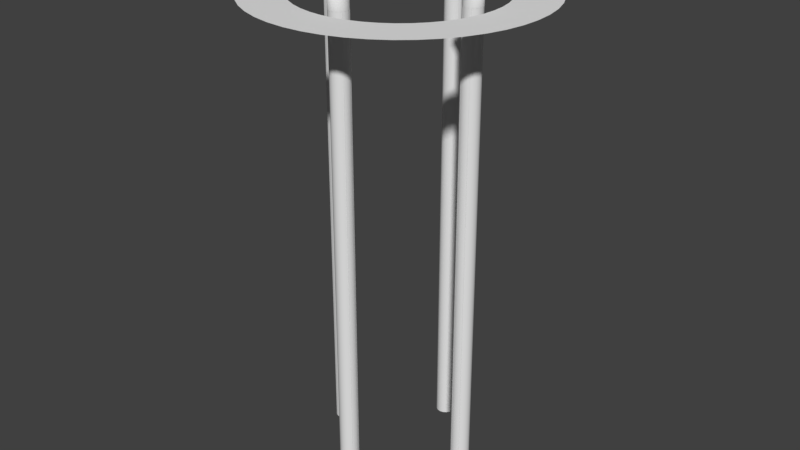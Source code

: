 # Source: painter.blend  (saved by Blender 2.79.0; exported with 4.5.12 LTS)
import bpy
from mathutils import Matrix  # noqa: F401  (used for matrix-valued properties, if any)

bpy.ops.wm.read_factory_settings(use_empty=True)
scene = bpy.context.scene
scene.name = 'blue_painter'

# ---- collections
col_collection_1 = bpy.data.collections.new('Collection 1'); scene.collection.children.link(col_collection_1)

# ---- materials (node trees are filled in below, after node groups)
mat_straight_piston = bpy.data.materials.new('straight_piston')
mat_straight_piston.alpha_threshold = 0.0
mat_straight_piston.use_transparent_shadow = False
mat_straight_piston.roughness = 0.5

# ---- material node trees

# ---- world
world_world = bpy.data.worlds.new('World'); scene.world = world_world
world_world.color = (0.05088, 0.05088, 0.05088)
world_world.use_sun_shadow = False
world_world.sun_shadow_jitter_overblur = 0.0
world_world.cycles.sampling_method = 'MANUAL'

# ---- meshes
me_cube_001 = bpy.data.meshes.new('Cube.001')
me_cube_001.from_pydata([], [], [])
me_cube_001.use_remesh_preserve_volume = False
me_cube_001.use_remesh_preserve_attributes = False
me_cube_001.use_mirror_vertex_groups = False
me_cube_001.update()
me_sprayer_lod2 = bpy.data.meshes.new('sprayer_lod2')
me_sprayer_lod2.from_pydata([(-29.0, 3.02e-07, 0.0), (-35.0, -3.464, 0.0), (-35.0, -0.2047, -0.0188), (-35.0, 3.464, 0.0), (-30.24, -3.691, 6.144), (-29.16, -1.529, 4.272), (-29.31, 1.529, 4.0), (-34.92, -2.936, 7.439), (-27.86, -3.351, 7.288), (-35.18, 2.745, 7.613), (-29.01, -6.317e-16, 4.0), (-27.48, 3.294, 6.967), (-29.93, 3.21, 11.19), (-30.11, -3.054, 11.49), (-29.0, -1.748e-07, -205.0), (-29.0, -1.748e-07, 0.0), (-35.0, -3.464, -205.0), (-35.0, 3.464, -205.0)], [], [(11, 3, 9), (2, 9, 3), (7, 2, 1), (1, 8, 7), (8, 0, 11), (12, 11, 9), (13, 9, 7), (0, 3, 11), (1, 0, 8), (13, 8, 12), (2, 7, 9), (13, 12, 9), (13, 7, 8), (11, 12, 8), (14, 15, 1, 16), (16, 1, 3, 17), (17, 3, 15, 14)])
me_sprayer_lod2.polygons.foreach_set('use_smooth', [0, 0, 0, 0, 1, 0, 0, 1, 1, 1, 0, 0, 1, 1, 0, 0, 0])
_uv = me_sprayer_lod2.uv_layers.new(name='UVMap')
_uv.uv.foreach_set('vector', [0.6542, 0.8923, 0.7538, 0.7152, 0.7655, 0.8329, 0.8079, 0.7121, 0.7655, 0.8329, 0.7538, 0.7152, 0.8491, 0.8326, 0.8079, 0.7121, 0.8588, 0.7251, 0.8588, 0.7251, 0.9569, 0.8847, 0.8491, 0.8326, 0.6753, 0.8335, 0.6944, 0.7575, 0.7134, 0.8335, 0.7456, 0.9277, 0.6542, 0.8923, 0.7655, 0.8329, 0.8572, 0.9289, 0.7655, 0.8329, 0.8491, 0.8326, 0.589, 0.7594, 0.7538, 0.7152, 0.6542, 0.8923, 0.8588, 0.7251, 0.9909, 0.7575, 0.9569, 0.8847, 0.7493, 0.376, 0.7611, 0.3328, 0.7965, 0.388, 0.8079, 0.7121, 0.8491, 0.8326, 0.7655, 0.8329, 0.8572, 0.9289, 0.7456, 0.9277, 0.7655, 0.8329, 0.8572, 0.9289, 0.8491, 0.8326, 0.9569, 0.8847, 0.8096, 0.351, 0.7965, 0.388, 0.7611, 0.3328, 0.5553, 0.4548, 0.5553, 0.9145, 0.4664, 0.9145, 0.4664, 0.4548, 0.4587, 0.4532, 0.4587, 0.9129, 0.3697, 0.9129, 0.3697, 0.4532, 0.3775, 0.4548, 0.3775, 0.9145, 0.2886, 0.9145, 0.2886, 0.4548])
me_sprayer_lod2.materials.append(mat_straight_piston)
me_sprayer_lod2.use_remesh_preserve_volume = False
me_sprayer_lod2.use_remesh_preserve_attributes = False
me_sprayer_lod2.use_mirror_vertex_groups = False
me_sprayer_lod2.update()
me_cylinder_045 = bpy.data.meshes.new('Cylinder.045')
me_cylinder_045.from_pydata([(-31.47, 3.696, 0.0), (-29.3, 1.531, 0.0), (-29.0, 3.02e-07, 0.0), (-29.3, -1.531, 0.0), (-31.47, -3.696, 0.0), (-34.53, -3.696, 0.0), (-34.53, -3.696, 4.0), (-36.7, -1.531, 0.0), (-36.7, -1.531, 4.0), (-36.7, 1.531, 0.0), (-34.53, 3.696, 0.0), (-32.85, -1.529, 10.66), (-31.77, -3.691, 8.792), (-30.24, -3.691, 6.144), (-29.16, -1.529, 4.272), (-29.16, 1.529, 4.272), (-30.24, 3.691, 6.144), (-31.77, 3.691, 8.792), (-32.85, 1.529, 10.66), (-35.66, -1.529, 7.848), (-33.79, -3.691, 6.767), (-31.14, -3.691, 5.238), (-31.14, 3.691, 5.238), (-33.79, 3.691, 6.767), (-35.66, 1.529, 7.848), (-31.48, -3.691, 4.0), (-29.31, -1.529, 4.0), (-29.01, -6.317e-16, 4.0), (-29.09, 0.7794, 4.0), (-29.31, 1.529, 4.0), (-31.48, 3.691, 4.0), (-34.53, 3.691, 4.0), (-36.7, 1.529, 4.0), (-26.59, -1.569e-07, 5.404), (-30.43, 1.529, 12.06), (-26.74, -1.529, 5.667), (-27.82, 3.691, 7.54), (-29.35, -3.691, 10.19), (-26.74, 1.529, 5.667), (-29.35, 3.691, 10.19), (-27.82, -3.691, 7.54), (-30.43, -1.529, 12.06), (-29.0, 7.471e-07, -205.0), (-31.0, -3.464, -205.0), (-35.0, -3.464, -205.0), (-37.0, -4.292e-07, -205.0), (-35.0, 3.464, -205.0), (-31.0, 3.464, -205.0), (-29.0, 7.471e-07, 0.0), (-31.0, -3.464, 0.0), (-35.0, -3.464, 0.0), (-37.0, -4.292e-07, 0.0), (-35.0, 3.464, 0.0), (-31.0, 3.464, 0.0)], [], [(25, 4, 3, 26), (28, 27, 2, 1, 29), (31, 23, 22, 30), (6, 8, 7, 5), (19, 20, 12, 11), (22, 16, 15, 29), (19, 8, 6, 20), (21, 20, 6, 25), (21, 26, 14, 13), (32, 24, 23, 31), (21, 13, 12, 20), (11, 12, 37, 41), (28, 29, 15), (12, 13, 40, 37), (8, 19, 24, 32), (8, 32, 9, 7), (30, 22, 29), (16, 22, 23, 17), (28, 15, 38, 33, 27), (16, 17, 39, 36), (23, 24, 18, 17), (13, 14, 35, 40), (26, 21, 25), (31, 10, 9, 32), (38, 15, 16, 36), (30, 0, 10, 31), (19, 11, 18, 24), (29, 1, 0, 30), (39, 17, 18, 34), (27, 33, 35, 14), (33, 38, 36, 39, 34, 41, 37, 40, 35), (14, 26, 3, 2, 27), (18, 11, 41, 34), (6, 5, 4, 25), (46, 52, 53, 47), (45, 51, 52, 46), (44, 50, 51, 45), (43, 49, 50, 44), (42, 48, 49, 43), (47, 53, 48, 42)])
me_cylinder_045.polygons.foreach_set('use_smooth', [1, 1, 1, 1, 1, 1, 1, 1, 1, 1, 1, 1, 1, 1, 1, 1, 1, 1, 1, 1, 1, 1, 1, 1, 1, 1, 1, 1, 1, 1, 1, 1, 1, 1, 0, 0, 0, 0, 0, 0])
_uv = me_cylinder_045.uv_layers.new(name='UVMap')
_uv.uv.foreach_set('vector', [0.9251, 0.8022, 0.9255, 0.7379, 0.9763, 0.7392, 0.9742, 0.802, 0.6173, 0.8024, 0.6049, 0.8025, 0.6047, 0.7393, 0.6298, 0.7377, 0.6297, 0.8024, 0.7293, 0.8021, 0.7286, 0.8664, 0.6803, 0.8664, 0.6852, 0.8016, 0.8767, 0.8021, 0.8277, 0.8021, 0.8274, 0.7378, 0.8766, 0.7378, 0.8266, 0.8664, 0.8755, 0.8664, 0.8745, 0.9226, 0.8261, 0.9226, 0.6803, 0.8664, 0.6805, 0.9226, 0.6316, 0.9233, 0.6319, 0.8659, 0.8266, 0.8664, 0.8277, 0.8021, 0.8767, 0.8021, 0.8755, 0.8664, 0.924, 0.8664, 0.8755, 0.8664, 0.8767, 0.8021, 0.9251, 0.8022, 0.924, 0.8664, 0.9717, 0.8659, 0.9711, 0.9224, 0.9223, 0.9226, 0.7783, 0.8021, 0.7774, 0.8664, 0.7286, 0.8664, 0.7293, 0.8021, 0.924, 0.8664, 0.9223, 0.9226, 0.8745, 0.9226, 0.8755, 0.8664, 0.777, 0.9226, 0.7285, 0.9226, 0.7285, 0.9675, 0.7771, 0.9675, 0.6189, 0.8661, 0.6319, 0.8659, 0.6316, 0.9233, 0.7285, 0.9226, 0.6805, 0.9226, 0.6799, 0.9675, 0.7285, 0.9675, 0.8277, 0.8021, 0.8266, 0.8664, 0.7774, 0.8664, 0.7783, 0.8021, 0.8277, 0.8021, 0.7783, 0.8021, 0.7778, 0.7378, 0.8274, 0.7378, 0.6852, 0.8016, 0.6803, 0.8664, 0.6376, 0.8019, 0.6805, 0.9226, 0.6803, 0.8664, 0.7286, 0.8664, 0.7285, 0.9226, 0.9846, 0.923, 0.9711, 0.9224, 0.9715, 0.9675, 0.9958, 0.9676, 0.996, 0.9241, 0.9223, 0.9226, 0.8745, 0.9226, 0.8743, 0.9675, 0.9229, 0.9675, 0.7286, 0.8664, 0.7774, 0.8664, 0.777, 0.9226, 0.7285, 0.9226, 0.6805, 0.9226, 0.6316, 0.9233, 0.6313, 0.9675, 0.6799, 0.9675, 0.9742, 0.802, 0.924, 0.8664, 0.9251, 0.8022, 0.7293, 0.8021, 0.7288, 0.7378, 0.7778, 0.7378, 0.7783, 0.8021, 0.9715, 0.9675, 0.9711, 0.9224, 0.9223, 0.9226, 0.9229, 0.9675, 0.6746, 0.8021, 0.6802, 0.7378, 0.7288, 0.7378, 0.7293, 0.8021, 0.8266, 0.8664, 0.8261, 0.9226, 0.777, 0.9226, 0.7774, 0.8664, 0.6297, 0.8024, 0.6298, 0.7377, 0.6802, 0.7378, 0.6746, 0.8021, 0.8743, 0.9675, 0.8745, 0.9226, 0.8261, 0.9226, 0.8257, 0.9675, 0.6068, 0.9241, 0.607, 0.9676, 0.6313, 0.9675, 0.6316, 0.9233, 0.7885, 0.3268, 0.8007, 0.3333, 0.8135, 0.3573, 0.8056, 0.3832, 0.7817, 0.396, 0.7557, 0.3881, 0.743, 0.3642, 0.7508, 0.3383, 0.7747, 0.3255, 0.9711, 0.9224, 0.9742, 0.802, 0.9763, 0.7392, 1.001, 0.7393, 1.001, 0.8025, 0.8261, 0.9226, 0.777, 0.9226, 0.7771, 0.9675, 0.8257, 0.9675, 0.8767, 0.8021, 0.8766, 0.7378, 0.9255, 0.7379, 0.9251, 0.8022, 0.3704, 0.4748, 0.3704, 0.8514, 0.3279, 0.8514, 0.3279, 0.4748, 0.4128, 0.4748, 0.4128, 0.8514, 0.3704, 0.8514, 0.3704, 0.4748, 0.4553, 0.4748, 0.4553, 0.8514, 0.4128, 0.8514, 0.4128, 0.4748, 0.4978, 0.4748, 0.4978, 0.8514, 0.4553, 0.8514, 0.4553, 0.4748, 0.5402, 0.4748, 0.5402, 0.8514, 0.4978, 0.8514, 0.4978, 0.4748, 0.3279, 0.4748, 0.3279, 0.8514, 0.2854, 0.8514, 0.2854, 0.4748])
me_cylinder_045.materials.append(mat_straight_piston)
me_cylinder_045.use_remesh_preserve_volume = False
me_cylinder_045.use_remesh_preserve_attributes = False
me_cylinder_045.use_mirror_vertex_groups = False
me_cylinder_045.update()
me_cylinder = bpy.data.meshes.new('Cylinder')
me_cylinder.from_pydata([(-33.0, 4.0, 0.0), (-32.22, 3.923, 0.0), (-31.47, 3.696, 0.0), (-30.78, 3.326, 0.0), (-30.17, 2.828, 0.0), (-29.67, 2.222, 0.0), (-29.3, 1.531, 0.0), (-29.08, 0.7804, 0.0), (-29.0, 3.02e-07, 0.0), (-29.08, -0.7804, 0.0), (-29.3, -1.531, 0.0), (-29.67, -2.222, 0.0), (-30.17, -2.828, 0.0), (-30.78, -3.326, 0.0), (-31.47, -3.696, 0.0), (-32.22, -3.923, 0.0), (-33.0, -4.0, 0.0), (-33.0, -4.0, 4.0), (-33.78, -3.923, 0.0), (-33.78, -3.923, 4.0), (-34.53, -3.696, 0.0), (-34.53, -3.696, 4.0), (-35.22, -3.326, 0.0), (-35.22, -3.326, 4.0), (-35.83, -2.828, 0.0), (-35.83, -2.828, 4.0), (-36.33, -2.222, 0.0), (-36.33, -2.222, 4.0), (-36.7, -1.531, 0.0), (-36.7, -1.531, 4.0), (-36.92, -0.7804, 0.0), (-36.92, -0.7804, 4.0), (-37.0, 3.862e-06, 0.0), (-36.92, 0.7804, 0.0), (-36.7, 1.531, 0.0), (-36.33, 2.222, 0.0), (-35.83, 2.828, 0.0), (-35.22, 3.326, 0.0), (-34.53, 3.696, 0.0), (-33.78, 3.923, 0.0), (-33.0, -1.129e-06, 10.93), (-32.96, -0.7794, 10.86), (-32.85, -1.529, 10.66), (-32.66, -2.22, 10.35), (-32.41, -2.825, 9.915), (-32.11, -3.322, 9.391), (-31.77, -3.691, 8.792), (-31.39, -3.918, 8.143), (-31.0, -3.995, 7.468), (-30.61, -3.918, 6.793), (-30.24, -3.691, 6.144), (-29.89, -3.322, 5.546), (-29.59, -2.825, 5.022), (-29.34, -2.22, 4.592), (-29.16, -1.529, 4.272), (-29.16, 1.529, 4.272), (-29.34, 2.22, 4.592), (-29.59, 2.825, 5.022), (-29.89, 3.322, 5.546), (-30.24, 3.691, 6.144), (-30.61, 3.918, 6.793), (-31.0, 3.995, 7.468), (-31.39, 3.918, 8.143), (-31.77, 3.691, 8.792), (-32.11, 3.322, 9.391), (-32.41, 2.825, 9.915), (-32.66, 2.22, 10.35), (-32.85, 1.529, 10.66), (-32.96, 0.7794, 10.86), (-35.93, -6.517e-07, 8.0), (-35.86, -0.7794, 7.962), (-35.66, -1.529, 7.848), (-35.35, -2.22, 7.663), (-34.91, -2.825, 7.415), (-34.39, -3.322, 7.112), (-33.79, -3.691, 6.767), (-33.14, -3.918, 6.392), (-32.47, -3.995, 6.003), (-31.79, -3.918, 5.613), (-31.14, -3.691, 5.238), (-30.55, -3.322, 4.893), (-30.02, -2.825, 4.59), (-29.59, -2.22, 4.342), (-29.59, 2.22, 4.342), (-30.02, 2.825, 4.59), (-30.55, 3.322, 4.893), (-31.14, 3.691, 5.238), (-31.79, 3.918, 5.613), (-32.47, 3.995, 6.003), (-33.14, 3.918, 6.392), (-33.79, 3.691, 6.767), (-34.39, 3.322, 7.112), (-34.91, 2.825, 7.415), (-35.35, 2.22, 7.663), (-35.66, 1.529, 7.848), (-35.86, 0.7794, 7.962), (-37.0, -1.139e-13, 4.0), (-32.23, -3.918, 4.0), (-31.48, -3.691, 4.0), (-30.79, -3.322, 4.0), (-30.18, -2.825, 4.0), (-29.68, -2.22, 4.0), (-29.31, -1.529, 4.0), (-29.09, -0.7794, 4.0), (-29.01, -6.317e-16, 4.0), (-29.09, 0.7794, 4.0), (-29.31, 1.529, 4.0), (-29.68, 2.22, 4.0), (-30.18, 2.825, 4.0), (-30.79, 3.322, 4.0), (-31.48, 3.691, 4.0), (-32.23, 3.918, 4.0), (-33.0, 3.995, 4.0), (-33.78, 3.918, 4.0), (-34.53, 3.691, 4.0), (-35.22, 3.322, 4.0), (-35.83, 2.825, 4.0), (-36.33, 2.22, 4.0), (-36.7, 1.529, 4.0), (-36.92, 0.7794, 4.0), (-26.63, -0.7794, 5.471), (-26.59, -1.569e-07, 5.404), (-28.2, 3.918, 8.189), (-28.59, 3.995, 8.864), (-28.98, -3.918, 9.539), (-28.59, -3.995, 8.864), (-30.43, 1.529, 12.06), (-30.54, 0.7794, 12.26), (-26.74, -1.529, 5.667), (-27.82, 3.691, 7.54), (-29.35, -3.691, 10.19), (-26.63, 0.7794, 5.471), (-26.74, 1.529, 5.667), (-28.98, 3.918, 9.539), (-29.35, 3.691, 10.19), (-28.2, -3.918, 8.189), (-27.82, -3.691, 7.54), (-30.54, -0.7794, 12.26), (-30.43, -1.529, 12.06), (-27.17, 2.825, 6.417), (-27.48, 3.322, 6.942), (-30.0, 2.825, 11.31), (-30.25, 2.22, 11.74), (-27.17, -2.825, 6.417), (-26.92, -2.22, 5.987), (-30.0, -2.825, 11.31), (-29.7, -3.322, 10.79), (-29.7, 3.322, 10.79), (-26.92, 2.22, 5.987), (-27.48, -3.322, 6.942), (-30.58, -1.284e-06, 12.32), (-30.25, -2.22, 11.74), (-32.26, -0.2428, 3.675), (-32.24, 7.897e-07, 3.672), (-33.23, 1.221, 3.786), (-33.47, 1.245, 3.814), (-33.71, -1.221, 3.841), (-33.47, -1.245, 3.814), (-34.61, 0.4763, 3.945), (-34.68, 0.2428, 3.953), (-32.33, -0.4763, 3.683), (-33.0, 1.15, 3.76), (-33.94, -1.15, 3.868), (-32.26, 0.2428, 3.675), (-32.33, 0.4763, 3.683), (-33.71, 1.221, 3.841), (-33.94, 1.15, 3.868), (-33.23, -1.221, 3.786), (-33.0, -1.15, 3.76), (-34.68, -0.2428, 3.953), (-34.61, -0.4763, 3.945), (-32.6, 0.8801, 3.714), (-32.79, 1.035, 3.735), (-34.34, 0.8801, 3.914), (-34.5, 0.6915, 3.931), (-32.6, -0.8801, 3.714), (-32.45, -0.6915, 3.696), (-34.34, -0.8801, 3.914), (-34.16, -1.035, 3.892), (-34.16, 1.035, 3.892), (-32.45, 0.6915, 3.696), (-32.79, -1.035, 3.735), (-34.7, 6.901e-07, 3.955), (-34.5, -0.6915, 3.931), (-29.0, 0.0, -54.0), (-29.3, -1.531, -54.0), (-30.17, -2.828, -54.0), (-31.47, -3.696, -54.0), (-33.0, -4.0, -54.0), (-34.53, -3.696, -54.0), (-35.83, -2.828, -54.0), (-36.69, -1.531, -54.0), (-37.0, 0.0, -54.0), (-36.69, 1.531, -54.0), (-35.83, 2.828, -54.0), (-34.53, 3.696, -54.0), (-33.0, 4.0, -54.0), (-31.47, 3.696, -54.0), (-30.17, 2.828, -54.0), (-29.3, 1.531, -54.0), (-29.0, 0.0, -100.0), (-29.3, -1.531, -100.0), (-30.17, -2.828, -100.0), (-31.47, -3.696, -100.0), (-33.0, -4.0, -100.0), (-34.53, -3.696, -100.0), (-35.83, -2.828, -100.0), (-36.69, -1.531, -100.0), (-37.0, 0.0, -100.0), (-36.69, 1.531, -100.0), (-35.83, 2.828, -100.0), (-34.53, 3.696, -100.0), (-33.0, 4.0, -100.0), (-31.47, 3.696, -100.0), (-30.17, 2.828, -100.0), (-29.3, 1.531, -100.0), (-29.0, 0.0, -156.0), (-29.3, -1.531, -156.0), (-30.17, -2.828, -156.0), (-31.47, -3.696, -156.0), (-33.0, -4.0, -156.0), (-34.53, -3.696, -156.0), (-35.83, -2.828, -156.0), (-36.69, -1.531, -156.0), (-37.0, 0.0, -156.0), (-36.69, 1.531, -156.0), (-35.83, 2.828, -156.0), (-34.53, 3.696, -156.0), (-33.0, 4.0, -156.0), (-31.47, 3.696, -156.0), (-30.17, 2.828, -156.0), (-29.3, 1.531, -156.0), (-29.3, -1.531, 0.0), (-30.17, -2.828, 0.0), (-31.47, -3.696, 0.0), (-33.0, -4.0, 0.0), (-34.53, -3.696, 0.0), (-35.83, -2.828, 0.0), (-36.69, -1.531, 0.0), (-37.0, 0.0, 0.0), (-36.69, 1.531, 0.0), (-35.83, 2.828, 0.0), (-34.53, 3.696, 0.0), (-33.0, 4.0, 0.0), (-31.47, 3.696, 0.0), (-30.17, 2.828, 0.0), (-29.3, 1.531, 0.0), (-29.0, 0.0, -1.907e-06), (-29.0, 0.0, -205.0), (-29.3, -1.531, -205.0), (-30.17, -2.828, -205.0), (-31.47, -3.696, -205.0), (-33.0, -4.0, -205.0), (-34.53, -3.696, -205.0), (-35.83, -2.828, -205.0), (-36.69, -1.531, -205.0), (-37.0, 0.0, -205.0), (-36.69, 1.531, -205.0), (-35.83, 2.828, -205.0), (-34.53, 3.696, -205.0), (-33.0, 4.0, -205.0), (-31.47, 3.696, -205.0), (-30.17, 2.828, -205.0), (-29.3, 1.531, -205.0)], [], [(0, 112, 111, 1), (1, 111, 110, 2), (2, 110, 109, 3), (3, 109, 108, 4), (4, 108, 107, 5), (5, 107, 106, 6), (6, 106, 105, 7), (7, 105, 104, 8), (8, 104, 103, 9), (9, 103, 102, 10), (10, 102, 101, 11), (11, 101, 100, 12), (12, 100, 99, 13), (13, 99, 98, 14), (14, 98, 97, 15), (15, 97, 17, 16), (16, 17, 19, 18), (18, 19, 21, 20), (20, 21, 23, 22), (22, 23, 25, 24), (24, 25, 27, 26), (26, 27, 29, 28), (28, 29, 31, 30), (30, 31, 96, 32), (32, 96, 119, 33), (33, 119, 118, 34), (34, 118, 117, 35), (35, 117, 116, 36), (36, 116, 115, 37), (37, 115, 114, 38), (38, 114, 113, 39), (39, 113, 112, 0), (40, 69, 70, 41), (41, 70, 71, 42), (42, 71, 72, 43), (43, 72, 73, 44), (44, 73, 74, 45), (45, 74, 75, 46), (46, 75, 76, 47), (47, 76, 77, 48), (48, 77, 78, 49), (49, 78, 79, 50), (50, 79, 80, 51), (51, 80, 81, 52), (52, 81, 82, 53), (53, 82, 102, 54), (54, 102, 103), (105, 106, 55), (55, 106, 83, 56), (56, 83, 84, 57), (57, 84, 85, 58), (58, 85, 86, 59), (59, 86, 87, 60), (60, 87, 88, 61), (61, 88, 89, 62), (62, 89, 90, 63), (63, 90, 91, 64), (64, 91, 92, 65), (65, 92, 93, 66), (66, 93, 94, 67), (67, 94, 95, 68), (68, 95, 69, 40), (69, 96, 31, 70), (70, 31, 29, 71), (71, 29, 27, 72), (72, 27, 25, 73), (73, 25, 23, 74), (74, 23, 21, 75), (75, 21, 19, 76), (76, 19, 17, 77), (77, 17, 97, 78), (78, 97, 98, 79), (79, 98, 99, 80), (80, 99, 100, 81), (81, 100, 101, 82), (82, 101, 102), (106, 107, 83), (83, 107, 108, 84), (84, 108, 109, 85), (85, 109, 110, 86), (86, 110, 111, 87), (87, 111, 112, 88), (88, 112, 113, 89), (89, 113, 114, 90), (90, 114, 115, 91), (91, 115, 116, 92), (92, 116, 117, 93), (93, 117, 118, 94), (94, 118, 119, 95), (95, 119, 96, 69), (62, 63, 134, 133), (138, 151, 183, 170), (60, 61, 123, 122), (66, 67, 126, 142), (51, 52, 143, 149), (49, 50, 136, 135), (47, 48, 125, 124), (53, 54, 128, 144), (68, 40, 150, 127), (57, 58, 140, 139), (41, 42, 138, 137), (45, 46, 130, 146), (43, 44, 145, 151), (104, 105, 131, 121), (63, 64, 147, 134), (65, 66, 142, 141), (61, 62, 133, 123), (55, 56, 148, 132), (54, 103, 120, 128), (50, 51, 149, 136), (52, 53, 144, 143), (59, 60, 122, 129), (58, 59, 129, 140), (48, 49, 135, 125), (64, 65, 141, 147), (44, 45, 146, 145), (46, 47, 124, 130), (40, 41, 137, 150), (42, 43, 151, 138), (105, 55, 132, 131), (103, 104, 121, 120), (56, 57, 139, 148), (67, 68, 127, 126), (153, 163, 164, 180, 171, 172, 161, 154, 155, 165, 166, 179, 173, 174, 158, 159, 182, 169, 170, 183, 177, 178, 162, 156, 157, 167, 168, 181, 175, 176, 160, 152), (137, 138, 170, 169), (140, 129, 161, 172), (139, 140, 172, 171), (142, 126, 158, 174), (141, 142, 174, 173), (144, 128, 160, 176), (143, 144, 176, 175), (120, 121, 153, 152), (146, 130, 162, 178), (145, 146, 178, 177), (122, 123, 155, 154), (121, 131, 163, 153), (147, 141, 173, 179), (124, 125, 157, 156), (123, 133, 165, 155), (148, 139, 171, 180), (126, 127, 159, 158), (125, 135, 167, 157), (149, 143, 175, 181), (128, 120, 152, 160), (150, 137, 169, 182), (127, 150, 182, 159), (129, 122, 154, 161), (151, 145, 177, 183), (130, 124, 156, 162), (134, 147, 179, 166), (131, 132, 164, 163), (132, 148, 180, 164), (133, 134, 166, 165), (136, 149, 181, 168), (135, 136, 168, 167), (200, 184, 185, 201), (201, 185, 186, 202), (202, 186, 187, 203), (203, 187, 188, 204), (204, 188, 189, 205), (205, 189, 190, 206), (206, 190, 191, 207), (207, 191, 192, 208), (208, 192, 193, 209), (209, 193, 194, 210), (210, 194, 195, 211), (211, 195, 196, 212), (212, 196, 197, 213), (213, 197, 198, 214), (214, 198, 199, 215), (215, 199, 184, 200), (216, 200, 201, 217), (217, 201, 202, 218), (218, 202, 203, 219), (219, 203, 204, 220), (220, 204, 205, 221), (221, 205, 206, 222), (222, 206, 207, 223), (223, 207, 208, 224), (224, 208, 209, 225), (225, 209, 210, 226), (226, 210, 211, 227), (227, 211, 212, 228), (228, 212, 213, 229), (229, 213, 214, 230), (230, 214, 215, 231), (231, 215, 200, 216), (199, 246, 247, 184), (198, 245, 246, 199), (197, 244, 245, 198), (196, 243, 244, 197), (195, 242, 243, 196), (194, 241, 242, 195), (193, 240, 241, 194), (192, 239, 240, 193), (191, 238, 239, 192), (190, 237, 238, 191), (189, 236, 237, 190), (188, 235, 236, 189), (187, 234, 235, 188), (186, 233, 234, 187), (185, 232, 233, 186), (184, 247, 232, 185), (248, 216, 217, 249), (249, 217, 218, 250), (250, 218, 219, 251), (251, 219, 220, 252), (252, 220, 221, 253), (253, 221, 222, 254), (254, 222, 223, 255), (255, 223, 224, 256), (256, 224, 225, 257), (257, 225, 226, 258), (258, 226, 227, 259), (259, 227, 228, 260), (260, 228, 229, 261), (261, 229, 230, 262), (262, 230, 231, 263), (263, 231, 216, 248)])
me_cylinder.polygons.foreach_set('use_smooth', [1, 1, 1, 1, 1, 1, 1, 1, 1, 1, 1, 1, 1, 1, 1, 1, 1, 1, 1, 1, 1, 1, 1, 1, 1, 1, 1, 1, 1, 1, 1, 1, 1, 1, 1, 1, 1, 1, 1, 1, 1, 1, 1, 1, 1, 1, 1, 1, 1, 1, 1, 1, 1, 1, 1, 1, 1, 1, 1, 1, 1, 1, 1, 1, 1, 1, 1, 1, 1, 1, 1, 1, 1, 1, 1, 1, 1, 1, 1, 1, 1, 1, 1, 1, 1, 1, 1, 1, 1, 1, 1, 1, 1, 1, 1, 1, 1, 1, 1, 1, 1, 1, 1, 1, 1, 1, 1, 1, 1, 1, 1, 1, 1, 1, 1, 1, 1, 1, 1, 1, 1, 1, 1, 0, 1, 1, 1, 1, 1, 1, 1, 1, 1, 1, 1, 1, 1, 1, 1, 1, 1, 1, 1, 1, 1, 1, 1, 1, 1, 1, 1, 1, 1, 1, 1, 1, 1, 1, 1, 1, 1, 1, 1, 1, 1, 1, 1, 1, 1, 1, 1, 1, 1, 1, 1, 1, 1, 1, 1, 1, 1, 1, 1, 1, 1, 1, 1, 1, 1, 1, 1, 1, 1, 1, 1, 1, 1, 1, 1, 1, 1, 1, 1, 1, 1, 1, 1, 1, 1, 1, 1, 1, 1, 1, 1, 1, 1, 1, 1])
_uv = me_cylinder.uv_layers.new(name='UVMap')
_uv.uv.foreach_set('vector', [0.7045, 0.7378, 0.7049, 0.8021, 0.6947, 0.8009, 0.6924, 0.7378, 0.6924, 0.7378, 0.6947, 0.8009, 0.6746, 0.8021, 0.6802, 0.7378, 0.6802, 0.7378, 0.6746, 0.8021, 0.6623, 0.8021, 0.6681, 0.7378, 0.6681, 0.7378, 0.6623, 0.8021, 0.65, 0.8022, 0.6558, 0.7379, 0.6558, 0.7379, 0.65, 0.8022, 0.6376, 0.8019, 0.6436, 0.7376, 0.6436, 0.7376, 0.6376, 0.8019, 0.6297, 0.8024, 0.6298, 0.7377, 0.6298, 0.7377, 0.6297, 0.8024, 0.6173, 0.8024, 0.6171, 0.7392, 0.6171, 0.7392, 0.6173, 0.8024, 0.6049, 0.8025, 0.6047, 0.7393, 1.001, 0.7393, 1.001, 0.8025, 0.9885, 0.8024, 0.9887, 0.7392, 0.9887, 0.7392, 0.9885, 0.8024, 0.9742, 0.802, 0.9763, 0.7392, 0.9763, 0.7392, 0.9742, 0.802, 0.9631, 0.8023, 0.9641, 0.7382, 0.9641, 0.7382, 0.9631, 0.8023, 0.9489, 0.8022, 0.9515, 0.7382, 0.9515, 0.7382, 0.9489, 0.8022, 0.9362, 0.8022, 0.9378, 0.7379, 0.9378, 0.7379, 0.9362, 0.8022, 0.9251, 0.8022, 0.9255, 0.7379, 0.9255, 0.7379, 0.9251, 0.8022, 0.913, 0.8021, 0.9133, 0.7378, 0.9133, 0.7378, 0.913, 0.8021, 0.901, 0.8021, 0.9011, 0.7378, 0.9011, 0.7378, 0.901, 0.8021, 0.8888, 0.8021, 0.8883, 0.7377, 0.8883, 0.7377, 0.8888, 0.8021, 0.8767, 0.8021, 0.8766, 0.7378, 0.8766, 0.7378, 0.8767, 0.8021, 0.8645, 0.8021, 0.8643, 0.7378, 0.8643, 0.7378, 0.8645, 0.8021, 0.8523, 0.8021, 0.852, 0.7378, 0.852, 0.7378, 0.8523, 0.8021, 0.84, 0.8021, 0.8397, 0.7378, 0.8397, 0.7378, 0.84, 0.8021, 0.8277, 0.8021, 0.8274, 0.7378, 0.8274, 0.7378, 0.8277, 0.8021, 0.8154, 0.8021, 0.815, 0.7378, 0.815, 0.7378, 0.8154, 0.8021, 0.803, 0.8021, 0.8026, 0.7378, 0.8026, 0.7378, 0.803, 0.8021, 0.7907, 0.8021, 0.7902, 0.7378, 0.7902, 0.7378, 0.7907, 0.8021, 0.7783, 0.8021, 0.7778, 0.7378, 0.7778, 0.7378, 0.7783, 0.8021, 0.766, 0.8021, 0.7655, 0.7378, 0.7655, 0.7378, 0.766, 0.8021, 0.7538, 0.8021, 0.7532, 0.7378, 0.7532, 0.7378, 0.7538, 0.8021, 0.7415, 0.8021, 0.741, 0.7378, 0.741, 0.7378, 0.7415, 0.8021, 0.7293, 0.8021, 0.7288, 0.7378, 0.7288, 0.7378, 0.7293, 0.8021, 0.7171, 0.8021, 0.7167, 0.7378, 0.7167, 0.7378, 0.7171, 0.8021, 0.7049, 0.8021, 0.7045, 0.7378, 0.8016, 0.9226, 0.802, 0.8664, 0.8143, 0.8664, 0.8139, 0.9226, 0.8139, 0.9226, 0.8143, 0.8664, 0.8266, 0.8664, 0.8261, 0.9226, 0.8261, 0.9226, 0.8266, 0.8664, 0.8387, 0.8664, 0.8381, 0.9226, 0.8381, 0.9226, 0.8387, 0.8664, 0.8511, 0.8664, 0.8505, 0.9226, 0.8505, 0.9226, 0.8511, 0.8664, 0.8633, 0.8664, 0.8625, 0.9226, 0.8625, 0.9226, 0.8633, 0.8664, 0.8755, 0.8664, 0.8745, 0.9226, 0.8745, 0.9226, 0.8755, 0.8664, 0.8873, 0.8664, 0.8865, 0.9226, 0.8865, 0.9226, 0.8873, 0.8664, 0.8997, 0.8664, 0.8985, 0.9226, 0.8985, 0.9226, 0.8997, 0.8664, 0.9119, 0.8664, 0.9104, 0.9226, 0.9104, 0.9226, 0.9119, 0.8664, 0.924, 0.8664, 0.9223, 0.9226, 0.9223, 0.9226, 0.924, 0.8664, 0.9362, 0.8664, 0.9344, 0.9226, 0.9344, 0.9226, 0.9362, 0.8664, 0.9476, 0.8657, 0.9464, 0.9226, 0.9464, 0.9226, 0.9476, 0.8657, 0.9602, 0.8658, 0.9586, 0.9226, 0.9586, 0.9226, 0.9602, 0.8658, 0.9717, 0.8659, 0.9711, 0.9224, 0.9711, 0.9224, 0.9717, 0.8659, 0.9846, 0.8661, 0.6189, 0.8661, 0.6319, 0.8659, 0.6316, 0.9233, 0.6316, 0.9233, 0.6319, 0.8659, 0.6434, 0.8654, 0.6441, 0.9226, 0.6441, 0.9226, 0.6434, 0.8654, 0.656, 0.8664, 0.6563, 0.9226, 0.6563, 0.9226, 0.656, 0.8664, 0.6682, 0.8664, 0.6684, 0.9226, 0.6684, 0.9226, 0.6682, 0.8664, 0.6803, 0.8664, 0.6805, 0.9226, 0.6805, 0.9226, 0.6803, 0.8664, 0.6924, 0.8664, 0.6925, 0.9226, 0.6925, 0.9226, 0.6924, 0.8664, 0.7045, 0.8664, 0.7045, 0.9226, 0.7045, 0.9226, 0.7045, 0.8664, 0.7166, 0.8664, 0.7165, 0.9226, 0.7165, 0.9226, 0.7166, 0.8664, 0.7286, 0.8664, 0.7285, 0.9226, 0.7285, 0.9226, 0.7286, 0.8664, 0.7408, 0.8664, 0.7405, 0.9226, 0.7405, 0.9226, 0.7408, 0.8664, 0.7529, 0.8664, 0.7527, 0.9226, 0.7527, 0.9226, 0.7529, 0.8664, 0.7653, 0.8664, 0.765, 0.9226, 0.765, 0.9226, 0.7653, 0.8664, 0.7774, 0.8664, 0.777, 0.9226, 0.777, 0.9226, 0.7774, 0.8664, 0.7897, 0.8664, 0.7893, 0.9226, 0.7893, 0.9226, 0.7897, 0.8664, 0.802, 0.8664, 0.8016, 0.9226, 0.802, 0.8664, 0.803, 0.8021, 0.8154, 0.8021, 0.8143, 0.8664, 0.8143, 0.8664, 0.8154, 0.8021, 0.8277, 0.8021, 0.8266, 0.8664, 0.8266, 0.8664, 0.8277, 0.8021, 0.84, 0.8021, 0.8387, 0.8664, 0.8387, 0.8664, 0.84, 0.8021, 0.8523, 0.8021, 0.8511, 0.8664, 0.8511, 0.8664, 0.8523, 0.8021, 0.8645, 0.8021, 0.8633, 0.8664, 0.8633, 0.8664, 0.8645, 0.8021, 0.8767, 0.8021, 0.8755, 0.8664, 0.8755, 0.8664, 0.8767, 0.8021, 0.8888, 0.8021, 0.8873, 0.8664, 0.8873, 0.8664, 0.8888, 0.8021, 0.901, 0.8021, 0.8997, 0.8664, 0.8997, 0.8664, 0.901, 0.8021, 0.913, 0.8021, 0.9119, 0.8664, 0.9119, 0.8664, 0.913, 0.8021, 0.9251, 0.8022, 0.924, 0.8664, 0.924, 0.8664, 0.9251, 0.8022, 0.9362, 0.8022, 0.9362, 0.8664, 0.9362, 0.8664, 0.9362, 0.8022, 0.9489, 0.8022, 0.9476, 0.8657, 0.9476, 0.8657, 0.9489, 0.8022, 0.9631, 0.8023, 0.9602, 0.8658, 0.9602, 0.8658, 0.9631, 0.8023, 0.9742, 0.802, 0.6376, 0.8019, 0.65, 0.8022, 0.6434, 0.8654, 0.6434, 0.8654, 0.65, 0.8022, 0.6623, 0.8021, 0.656, 0.8664, 0.656, 0.8664, 0.6623, 0.8021, 0.6746, 0.8021, 0.6682, 0.8664, 0.6682, 0.8664, 0.6746, 0.8021, 0.6852, 0.8016, 0.6803, 0.8664, 0.6803, 0.8664, 0.6852, 0.8016, 0.6947, 0.8009, 0.6924, 0.8664, 0.6924, 0.8664, 0.6947, 0.8009, 0.7049, 0.8021, 0.7045, 0.8664, 0.7045, 0.8664, 0.7049, 0.8021, 0.7171, 0.8021, 0.7166, 0.8664, 0.7166, 0.8664, 0.7171, 0.8021, 0.7293, 0.8021, 0.7286, 0.8664, 0.7286, 0.8664, 0.7293, 0.8021, 0.7415, 0.8021, 0.7408, 0.8664, 0.7408, 0.8664, 0.7415, 0.8021, 0.7538, 0.8021, 0.7529, 0.8664, 0.7529, 0.8664, 0.7538, 0.8021, 0.766, 0.8021, 0.7653, 0.8664, 0.7653, 0.8664, 0.766, 0.8021, 0.7783, 0.8021, 0.7774, 0.8664, 0.7774, 0.8664, 0.7783, 0.8021, 0.7907, 0.8021, 0.7897, 0.8664, 0.7897, 0.8664, 0.7907, 0.8021, 0.803, 0.8021, 0.802, 0.8664, 0.8865, 0.9226, 0.8745, 0.9226, 0.8743, 0.9675, 0.8864, 0.9675, 0.7653, 0.4077, 0.7538, 0.4078, 0.7533, 0.369, 0.7648, 0.369, 0.9104, 0.9226, 0.8985, 0.9226, 0.8986, 0.9675, 0.9107, 0.9675, 0.8381, 0.9226, 0.8261, 0.9226, 0.8257, 0.9675, 0.8378, 0.9675, 0.6684, 0.9226, 0.6563, 0.9226, 0.6556, 0.9675, 0.6677, 0.9675, 0.6925, 0.9226, 0.6805, 0.9226, 0.6799, 0.9675, 0.692, 0.9675, 0.7165, 0.9226, 0.7045, 0.9226, 0.7042, 0.9675, 0.7163, 0.9675, 0.6441, 0.9226, 0.6316, 0.9233, 0.6313, 0.9675, 0.6434, 0.9675, 0.8139, 0.9226, 0.8016, 0.9226, 0.8014, 0.9675, 0.8135, 0.9675, 0.9464, 0.9226, 0.9344, 0.9226, 0.935, 0.9675, 0.9472, 0.9675, 0.7893, 0.9226, 0.777, 0.9226, 0.7771, 0.9675, 0.7892, 0.9675, 0.7405, 0.9226, 0.7285, 0.9226, 0.7285, 0.9675, 0.7406, 0.9675, 0.765, 0.9226, 0.7527, 0.9226, 0.7528, 0.9675, 0.7649, 0.9675, 0.996, 0.9241, 0.9846, 0.923, 0.9836, 0.9675, 0.9958, 0.9676, 0.8745, 0.9226, 0.8625, 0.9226, 0.8621, 0.9675, 0.8743, 0.9675, 0.8505, 0.9226, 0.8381, 0.9226, 0.8378, 0.9675, 0.85, 0.9675, 0.8985, 0.9226, 0.8865, 0.9226, 0.8864, 0.9675, 0.8986, 0.9675, 0.9711, 0.9224, 0.9586, 0.9226, 0.9593, 0.9675, 0.9715, 0.9675, 0.6316, 0.9233, 0.6189, 0.923, 0.6191, 0.9675, 0.6313, 0.9675, 0.6805, 0.9226, 0.6684, 0.9226, 0.6677, 0.9675, 0.6799, 0.9675, 0.6563, 0.9226, 0.6441, 0.9226, 0.6434, 0.9675, 0.6556, 0.9675, 0.9223, 0.9226, 0.9104, 0.9226, 0.9107, 0.9675, 0.9229, 0.9675, 0.9344, 0.9226, 0.9223, 0.9226, 0.9229, 0.9675, 0.935, 0.9675, 0.7045, 0.9226, 0.6925, 0.9226, 0.692, 0.9675, 0.7042, 0.9675, 0.8625, 0.9226, 0.8505, 0.9226, 0.85, 0.9675, 0.8621, 0.9675, 0.7527, 0.9226, 0.7405, 0.9226, 0.7406, 0.9675, 0.7528, 0.9675, 0.7285, 0.9226, 0.7165, 0.9226, 0.7163, 0.9675, 0.7285, 0.9675, 0.8016, 0.9226, 0.7893, 0.9226, 0.7892, 0.9675, 0.8014, 0.9675, 0.777, 0.9226, 0.765, 0.9226, 0.7649, 0.9675, 0.7771, 0.9675, 0.9846, 0.923, 0.9711, 0.9224, 0.9715, 0.9675, 0.9836, 0.9675, 0.6189, 0.923, 0.6068, 0.9241, 0.607, 0.9676, 0.6191, 0.9675, 0.9586, 0.9226, 0.9464, 0.9226, 0.9472, 0.9675, 0.9593, 0.9675, 0.8261, 0.9226, 0.8139, 0.9226, 0.8135, 0.9675, 0.8257, 0.9675, 0.6887, 0.1607, 0.6905, 0.161, 0.6923, 0.1618, 0.6939, 0.1628, 0.6952, 0.1641, 0.6962, 0.1657, 0.697, 0.1674, 0.6973, 0.1693, 0.6973, 0.1712, 0.697, 0.173, 0.6962, 0.1748, 0.6952, 0.1763, 0.6939, 0.1776, 0.6923, 0.1787, 0.6905, 0.1794, 0.6887, 0.1798, 0.6868, 0.1798, 0.6849, 0.1794, 0.6832, 0.1787, 0.6816, 0.1776, 0.6803, 0.1763, 0.6792, 0.1748, 0.6785, 0.173, 0.6781, 0.1712, 0.6781, 0.1693, 0.6785, 0.1674, 0.6792, 0.1657, 0.6803, 0.1641, 0.6816, 0.1628, 0.6832, 0.1618, 0.6849, 0.161, 0.6868, 0.1607, 0.7769, 0.4076, 0.7653, 0.4077, 0.7648, 0.369, 0.7764, 0.3689, 0.9153, 0.4063, 0.9038, 0.4064, 0.9033, 0.3682, 0.9148, 0.3681, 0.9269, 0.4061, 0.9153, 0.4063, 0.9148, 0.3681, 0.9263, 0.368, 0.823, 0.4071, 0.8115, 0.4072, 0.811, 0.3687, 0.8225, 0.3686, 0.8346, 0.407, 0.823, 0.4071, 0.8225, 0.3686, 0.8341, 0.3686, 0.6384, 0.4089, 0.6275, 0.409, 0.627, 0.3698, 0.6379, 0.3697, 0.65, 0.4088, 0.6384, 0.4089, 0.6379, 0.3697, 0.6495, 0.3696, 0.6174, 0.4091, 0.6066, 0.4092, 0.6061, 0.3699, 0.6169, 0.3698, 0.7307, 0.408, 0.7192, 0.4081, 0.7187, 0.3692, 0.7302, 0.3692, 0.7423, 0.4079, 0.7307, 0.408, 0.7302, 0.3692, 0.7418, 0.3691, 0.8923, 0.4065, 0.8807, 0.4066, 0.8802, 0.3683, 0.8917, 0.3682, 0.9703, 0.4057, 0.9595, 0.4058, 0.9589, 0.3679, 0.9697, 0.3678, 0.8461, 0.4069, 0.8346, 0.407, 0.8341, 0.3686, 0.8456, 0.3685, 0.7076, 0.4082, 0.6961, 0.4083, 0.6956, 0.3694, 0.7071, 0.3693, 0.8807, 0.4066, 0.8692, 0.4067, 0.8687, 0.3684, 0.8802, 0.3683, 0.9384, 0.406, 0.9269, 0.4061, 0.9263, 0.368, 0.9379, 0.368, 0.8115, 0.4072, 0.8, 0.4074, 0.7994, 0.3688, 0.811, 0.3687, 0.6961, 0.4083, 0.6846, 0.4085, 0.6841, 0.3694, 0.6956, 0.3694, 0.6615, 0.4087, 0.65, 0.4088, 0.6495, 0.3696, 0.661, 0.3696, 0.6275, 0.409, 0.6174, 0.4091, 0.6169, 0.3698, 0.627, 0.3698, 0.7884, 0.4075, 0.7769, 0.4076, 0.7764, 0.3689, 0.7879, 0.3688, 0.8, 0.4074, 0.7884, 0.4075, 0.7879, 0.3688, 0.7994, 0.3688, 0.9038, 0.4064, 0.8923, 0.4065, 0.8917, 0.3682, 0.9033, 0.3682, 0.7538, 0.4078, 0.7423, 0.4079, 0.7418, 0.3691, 0.7533, 0.369, 0.7192, 0.4081, 0.7076, 0.4082, 0.7071, 0.3693, 0.7187, 0.3692, 0.8577, 0.4068, 0.8461, 0.4069, 0.8456, 0.3685, 0.8571, 0.3684, 0.9595, 0.4058, 0.9493, 0.4059, 0.9488, 0.3679, 0.9589, 0.3679, 0.9493, 0.4059, 0.9384, 0.406, 0.9379, 0.368, 0.9488, 0.3679, 0.8692, 0.4067, 0.8577, 0.4068, 0.8571, 0.3684, 0.8687, 0.3684, 0.673, 0.4086, 0.6615, 0.4087, 0.661, 0.3696, 0.6725, 0.3695, 0.6846, 0.4085, 0.673, 0.4086, 0.6725, 0.3695, 0.6841, 0.3694, 0.5406, 0.9349, 0.5406, 0.5408, 0.5247, 0.5408, 0.5247, 0.9349, 0.5247, 0.9349, 0.5247, 0.5408, 0.5088, 0.5408, 0.5088, 0.9349, 0.5088, 0.9349, 0.5088, 0.5408, 0.4929, 0.5408, 0.4929, 0.9349, 0.4929, 0.9349, 0.4929, 0.5408, 0.4769, 0.5408, 0.4769, 0.9349, 0.4769, 0.9349, 0.4769, 0.5408, 0.461, 0.5408, 0.461, 0.9349, 0.461, 0.9349, 0.461, 0.5408, 0.4451, 0.5408, 0.4451, 0.9349, 0.4451, 0.9349, 0.4451, 0.5408, 0.4292, 0.5408, 0.4292, 0.9349, 0.4292, 0.9349, 0.4292, 0.5408, 0.4133, 0.5408, 0.4133, 0.9349, 0.4133, 0.9349, 0.4133, 0.5408, 0.3973, 0.5408, 0.3973, 0.9349, 0.3973, 0.9349, 0.3973, 0.5408, 0.3814, 0.5408, 0.3814, 0.9349, 0.3814, 0.9349, 0.3814, 0.5408, 0.3655, 0.5408, 0.3655, 0.9349, 0.3655, 0.9349, 0.3655, 0.5408, 0.3496, 0.5408, 0.3496, 0.9349, 0.3496, 0.9349, 0.3496, 0.5408, 0.3337, 0.5408, 0.3337, 0.9349, 0.3337, 0.9349, 0.3337, 0.5408, 0.3178, 0.5408, 0.3178, 0.9349, 0.3178, 0.9349, 0.3178, 0.5408, 0.3018, 0.5408, 0.3018, 0.9349, 0.3018, 0.9349, 0.3018, 0.5408, 0.2859, 0.5408, 0.2859, 0.9349, 0.5406, 0.5579, 0.5406, 0.9349, 0.5247, 0.9349, 0.5247, 0.5579, 0.5247, 0.5579, 0.5247, 0.9349, 0.5088, 0.9349, 0.5088, 0.5579, 0.5088, 0.5579, 0.5088, 0.9349, 0.4929, 0.9349, 0.4929, 0.5579, 0.4929, 0.5579, 0.4929, 0.9349, 0.4769, 0.9349, 0.4769, 0.5579, 0.4769, 0.5579, 0.4769, 0.9349, 0.461, 0.9349, 0.461, 0.5579, 0.461, 0.5579, 0.461, 0.9349, 0.4451, 0.9349, 0.4451, 0.5579, 0.4451, 0.5579, 0.4451, 0.9349, 0.4292, 0.9349, 0.4292, 0.5579, 0.4292, 0.5579, 0.4292, 0.9349, 0.4133, 0.9349, 0.4133, 0.5579, 0.4133, 0.5579, 0.4133, 0.9349, 0.3973, 0.9349, 0.3973, 0.5579, 0.3973, 0.5579, 0.3973, 0.9349, 0.3814, 0.9349, 0.3814, 0.5579, 0.3814, 0.5579, 0.3814, 0.9349, 0.3655, 0.9349, 0.3655, 0.5579, 0.3655, 0.5579, 0.3655, 0.9349, 0.3496, 0.9349, 0.3496, 0.5579, 0.3496, 0.5579, 0.3496, 0.9349, 0.3337, 0.9349, 0.3337, 0.5579, 0.3337, 0.5579, 0.3337, 0.9349, 0.3178, 0.9349, 0.3178, 0.5579, 0.3178, 0.5579, 0.3178, 0.9349, 0.3018, 0.9349, 0.3018, 0.5579, 0.3018, 0.5579, 0.3018, 0.9349, 0.2859, 0.9349, 0.2859, 0.5579, 0.3018, 0.5408, 0.3018, 0.7978, 0.2859, 0.7978, 0.2859, 0.5408, 0.3178, 0.5408, 0.3178, 0.7978, 0.3018, 0.7978, 0.3018, 0.5408, 0.3337, 0.5408, 0.3337, 0.7978, 0.3178, 0.7978, 0.3178, 0.5408, 0.3496, 0.5408, 0.3496, 0.7978, 0.3337, 0.7978, 0.3337, 0.5408, 0.3655, 0.5408, 0.3655, 0.7978, 0.3496, 0.7978, 0.3496, 0.5408, 0.3814, 0.5408, 0.3814, 0.7978, 0.3655, 0.7978, 0.3655, 0.5408, 0.3973, 0.5408, 0.3973, 0.7978, 0.3814, 0.7978, 0.3814, 0.5408, 0.4133, 0.5408, 0.4133, 0.7978, 0.3973, 0.7978, 0.3973, 0.5408, 0.4292, 0.5408, 0.4292, 0.7978, 0.4133, 0.7978, 0.4133, 0.5408, 0.4451, 0.5408, 0.4451, 0.7978, 0.4292, 0.7978, 0.4292, 0.5408, 0.461, 0.5408, 0.461, 0.7978, 0.4451, 0.7978, 0.4451, 0.5408, 0.4769, 0.5408, 0.4769, 0.7978, 0.461, 0.7978, 0.461, 0.5408, 0.4929, 0.5408, 0.4929, 0.7978, 0.4769, 0.7978, 0.4769, 0.5408, 0.5088, 0.5408, 0.5088, 0.7978, 0.4929, 0.7978, 0.4929, 0.5408, 0.5247, 0.5408, 0.5247, 0.7978, 0.5088, 0.7978, 0.5088, 0.5408, 0.5406, 0.5408, 0.5406, 0.7978, 0.5247, 0.7978, 0.5247, 0.5408, 0.5406, 0.9349, 0.5406, 0.4558, 0.5247, 0.4558, 0.5247, 0.9349, 0.5247, 0.9349, 0.5247, 0.4558, 0.5088, 0.4558, 0.5088, 0.9349, 0.5088, 0.9349, 0.5088, 0.4558, 0.4929, 0.4558, 0.4929, 0.9349, 0.4929, 0.9349, 0.4929, 0.4558, 0.4769, 0.4558, 0.4769, 0.9349, 0.4769, 0.9349, 0.4769, 0.4558, 0.461, 0.4558, 0.461, 0.9349, 0.461, 0.9349, 0.461, 0.4558, 0.4451, 0.4558, 0.4451, 0.9349, 0.4451, 0.9349, 0.4451, 0.4558, 0.4292, 0.4558, 0.4292, 0.9349, 0.4292, 0.9349, 0.4292, 0.4558, 0.4133, 0.4558, 0.4133, 0.9349, 0.4133, 0.9349, 0.4133, 0.4558, 0.3973, 0.4558, 0.3973, 0.9349, 0.3973, 0.9349, 0.3973, 0.4558, 0.3814, 0.4558, 0.3814, 0.9349, 0.3814, 0.9349, 0.3814, 0.4558, 0.3655, 0.4558, 0.3655, 0.9349, 0.3655, 0.9349, 0.3655, 0.4558, 0.3496, 0.4558, 0.3496, 0.9349, 0.3496, 0.9349, 0.3496, 0.4558, 0.3337, 0.4558, 0.3337, 0.9349, 0.3337, 0.9349, 0.3337, 0.4558, 0.3178, 0.4558, 0.3178, 0.9349, 0.3178, 0.9349, 0.3178, 0.4558, 0.3018, 0.4558, 0.3018, 0.9349, 0.3018, 0.9349, 0.3018, 0.4558, 0.2859, 0.4558, 0.2859, 0.9349])
me_cylinder.materials.append(mat_straight_piston)
me_cylinder.use_remesh_preserve_volume = False
me_cylinder.use_remesh_preserve_attributes = False
me_cylinder.use_mirror_vertex_groups = False
me_cylinder.update()
me_torus = bpy.data.meshes.new('Torus')
me_torus.from_pydata([(60.0, 0.0, 0.0), (42.0, 0.0, 0.0), (59.49, 7.832, 0.0), (41.64, 5.482, 0.0), (57.96, 15.53, 0.0), (40.57, 10.87, 0.0), (55.43, 22.96, 0.0), (38.8, 16.07, 0.0), (51.96, 30.0, 0.0), (36.37, 21.0, 0.0), (47.6, 36.53, 0.0), (33.32, 25.57, 0.0), (42.43, 42.43, 0.0), (29.7, 29.7, 0.0), (36.53, 47.6, 0.0), (25.57, 33.32, 0.0), (30.0, 51.96, 0.0), (21.0, 36.37, 0.0), (22.96, 55.43, 0.0), (16.07, 38.8, 0.0), (15.53, 57.96, 0.0), (10.87, 40.57, 0.0), (7.832, 59.49, 0.0), (5.482, 41.64, 0.0), (4.53e-06, 60.0, 0.0), (3.171e-06, 42.0, 0.0), (-7.832, 59.49, 0.0), (-5.482, 41.64, 0.0), (-15.53, 57.96, 0.0), (-10.87, 40.57, 0.0), (-22.96, 55.43, 0.0), (-16.07, 38.8, 0.0), (-30.0, 51.96, 0.0), (-21.0, 36.37, 0.0), (-36.53, 47.6, 0.0), (-25.57, 33.32, 0.0), (-42.43, 42.43, 0.0), (-29.7, 29.7, 0.0), (-47.6, 36.53, 0.0), (-33.32, 25.57, 0.0), (-51.96, 30.0, 0.0), (-36.37, 21.0, 0.0), (-55.43, 22.96, 0.0), (-38.8, 16.07, 0.0), (-57.96, 15.53, 0.0), (-40.57, 10.87, 0.0), (-59.49, 7.832, 0.0), (-41.64, 5.482, 0.0), (-60.0, 5.245e-06, 0.0), (-42.0, 3.672e-06, 0.0), (-59.49, -7.832, 0.0), (-41.64, -5.482, 0.0), (-57.96, -15.53, 0.0), (-40.57, -10.87, 0.0), (-55.43, -22.96, 0.0), (-38.8, -16.07, 0.0), (-51.96, -30.0, 0.0), (-36.37, -21.0, 0.0), (-47.6, -36.53, 0.0), (-33.32, -25.57, 0.0), (-42.43, -42.43, 0.0), (-29.7, -29.7, 0.0), (-36.53, -47.6, 0.0), (-25.57, -33.32, 0.0), (-30.0, -51.96, 0.0), (-21.0, -36.37, 0.0), (-22.96, -55.43, 0.0), (-16.07, -38.8, 0.0), (-15.53, -57.96, 0.0), (-10.87, -40.57, 0.0), (-7.832, -59.49, 0.0), (-5.482, -41.64, 0.0), (4.53e-06, -60.0, 0.0), (3.171e-06, -42.0, 0.0), (7.832, -59.49, 0.0), (5.482, -41.64, 0.0), (15.53, -57.96, 0.0), (10.87, -40.57, 0.0), (22.96, -55.43, 0.0), (16.07, -38.8, 0.0), (30.0, -51.96, 0.0), (21.0, -36.37, 0.0), (36.53, -47.6, 0.0), (25.57, -33.32, 0.0), (42.43, -42.43, 0.0), (29.7, -29.7, 0.0), (47.6, -36.53, 0.0), (33.32, -25.57, 0.0), (51.96, -30.0, 0.0), (36.37, -21.0, 0.0), (55.43, -22.96, 0.0), (38.8, -16.07, 0.0), (57.96, -15.53, 0.0), (40.57, -10.87, 0.0), (59.49, -7.832, 0.0), (41.64, -5.482, 0.0)], [], [(0, 2, 3, 1), (2, 4, 5, 3), (4, 6, 7, 5), (6, 8, 9, 7), (8, 10, 11, 9), (10, 12, 13, 11), (12, 14, 15, 13), (14, 16, 17, 15), (16, 18, 19, 17), (18, 20, 21, 19), (20, 22, 23, 21), (22, 24, 25, 23), (24, 26, 27, 25), (26, 28, 29, 27), (28, 30, 31, 29), (30, 32, 33, 31), (32, 34, 35, 33), (34, 36, 37, 35), (36, 38, 39, 37), (38, 40, 41, 39), (40, 42, 43, 41), (42, 44, 45, 43), (44, 46, 47, 45), (46, 48, 49, 47), (48, 50, 51, 49), (50, 52, 53, 51), (52, 54, 55, 53), (54, 56, 57, 55), (56, 58, 59, 57), (58, 60, 61, 59), (60, 62, 63, 61), (62, 64, 65, 63), (64, 66, 67, 65), (66, 68, 69, 67), (68, 70, 71, 69), (70, 72, 73, 71), (72, 74, 75, 73), (74, 76, 77, 75), (76, 78, 79, 77), (78, 80, 81, 79), (80, 82, 83, 81), (82, 84, 85, 83), (84, 86, 87, 85), (86, 88, 89, 87), (88, 90, 91, 89), (90, 92, 93, 91), (92, 94, 95, 93), (94, 0, 1, 95)])
_uv = me_torus.uv_layers.new(name='UVMap')
_uv.uv.foreach_set('vector', [0.8399, 0.388, 0.8848, 0.388, 0.8848, 0.4329, 0.8399, 0.4329, 0.8399, 0.388, 0.8848, 0.388, 0.8848, 0.4329, 0.8399, 0.4329, 0.8399, 0.388, 0.8848, 0.388, 0.8848, 0.4329, 0.8399, 0.4329, 0.8399, 0.388, 0.8848, 0.388, 0.8848, 0.4329, 0.8399, 0.4329, 0.8399, 0.388, 0.8848, 0.388, 0.8848, 0.4329, 0.8399, 0.4329, 0.8399, 0.388, 0.8848, 0.388, 0.8848, 0.4329, 0.8399, 0.4329, 0.8399, 0.388, 0.8848, 0.388, 0.8848, 0.4329, 0.8399, 0.4329, 0.8399, 0.388, 0.8848, 0.388, 0.8848, 0.4329, 0.8399, 0.4329, 0.8399, 0.388, 0.8848, 0.388, 0.8848, 0.4329, 0.8399, 0.4329, 0.8399, 0.388, 0.8848, 0.388, 0.8848, 0.4329, 0.8399, 0.4329, 0.8399, 0.388, 0.8848, 0.388, 0.8848, 0.4329, 0.8399, 0.4329, 0.8399, 0.388, 0.8848, 0.388, 0.8848, 0.4329, 0.8399, 0.4329, 0.8399, 0.388, 0.8848, 0.388, 0.8848, 0.4329, 0.8399, 0.4329, 0.8399, 0.388, 0.8848, 0.388, 0.8848, 0.4329, 0.8399, 0.4329, 0.8399, 0.388, 0.8848, 0.388, 0.8848, 0.4329, 0.8399, 0.4329, 0.8399, 0.388, 0.8848, 0.388, 0.8848, 0.4329, 0.8399, 0.4329, 0.8399, 0.388, 0.8848, 0.388, 0.8848, 0.4329, 0.8399, 0.4329, 0.8399, 0.388, 0.8848, 0.388, 0.8848, 0.4329, 0.8399, 0.4329, 0.8399, 0.388, 0.8848, 0.388, 0.8848, 0.4329, 0.8399, 0.4329, 0.8399, 0.388, 0.8848, 0.388, 0.8848, 0.4329, 0.8399, 0.4329, 0.8399, 0.388, 0.8848, 0.388, 0.8848, 0.4329, 0.8399, 0.4329, 0.8399, 0.388, 0.8848, 0.388, 0.8848, 0.4329, 0.8399, 0.4329, 0.8399, 0.388, 0.8848, 0.388, 0.8848, 0.4329, 0.8399, 0.4329, 0.8399, 0.388, 0.8848, 0.388, 0.8848, 0.4329, 0.8399, 0.4329, 0.8399, 0.388, 0.8848, 0.388, 0.8848, 0.4329, 0.8399, 0.4329, 0.8399, 0.388, 0.8848, 0.388, 0.8848, 0.4329, 0.8399, 0.4329, 0.8399, 0.388, 0.8848, 0.388, 0.8848, 0.4329, 0.8399, 0.4329, 0.8399, 0.388, 0.8848, 0.388, 0.8848, 0.4329, 0.8399, 0.4329, 0.8399, 0.388, 0.8848, 0.388, 0.8848, 0.4329, 0.8399, 0.4329, 0.8399, 0.388, 0.8848, 0.388, 0.8848, 0.4329, 0.8399, 0.4329, 0.8399, 0.388, 0.8848, 0.388, 0.8848, 0.4329, 0.8399, 0.4329, 0.8399, 0.388, 0.8848, 0.388, 0.8848, 0.4329, 0.8399, 0.4329, 0.8399, 0.388, 0.8848, 0.388, 0.8848, 0.4329, 0.8399, 0.4329, 0.8399, 0.388, 0.8848, 0.388, 0.8848, 0.4329, 0.8399, 0.4329, 0.8399, 0.388, 0.8848, 0.388, 0.8848, 0.4329, 0.8399, 0.4329, 0.8399, 0.388, 0.8848, 0.388, 0.8848, 0.4329, 0.8399, 0.4329, 0.8399, 0.388, 0.8848, 0.388, 0.8848, 0.4329, 0.8399, 0.4329, 0.8399, 0.388, 0.8848, 0.388, 0.8848, 0.4329, 0.8399, 0.4329, 0.8399, 0.388, 0.8848, 0.388, 0.8848, 0.4329, 0.8399, 0.4329, 0.8399, 0.388, 0.8848, 0.388, 0.8848, 0.4329, 0.8399, 0.4329, 0.8399, 0.388, 0.8848, 0.388, 0.8848, 0.4329, 0.8399, 0.4329, 0.8399, 0.388, 0.8848, 0.388, 0.8848, 0.4329, 0.8399, 0.4329, 0.8399, 0.388, 0.8848, 0.388, 0.8848, 0.4329, 0.8399, 0.4329, 0.8399, 0.388, 0.8848, 0.388, 0.8848, 0.4329, 0.8399, 0.4329, 0.8399, 0.388, 0.8848, 0.388, 0.8848, 0.4329, 0.8399, 0.4329, 0.8399, 0.388, 0.8848, 0.388, 0.8848, 0.4329, 0.8399, 0.4329, 0.8399, 0.388, 0.8848, 0.388, 0.8848, 0.4329, 0.8399, 0.4329, 0.8399, 0.388, 0.8848, 0.388, 0.8848, 0.4329, 0.8399, 0.4329])
me_torus.use_remesh_preserve_volume = False
me_torus.use_remesh_preserve_attributes = False
me_torus.use_mirror_vertex_groups = False
me_torus.update()

# ---- objects
ob_pipe_rot = bpy.data.objects.new('pipe_rot', me_cube_001)
ob_clean_sprayer_lod2 = bpy.data.objects.new('clean_sprayer_lod2', me_sprayer_lod2)
ob_clean_sprayer_lod1 = bpy.data.objects.new('clean_sprayer_lod1', me_cylinder_045)
ob_clean_sprayer_ref = bpy.data.objects.new('clean_sprayer_ref', me_cylinder)
ob_ring = bpy.data.objects.new('Ring', me_torus)

# ---- transforms, parenting, visibility, modifiers, constraints
ob_pipe_rot.location = (0.0, 0.0, 0.0)
ob_pipe_rot.rotation_euler = (0.0, 0.0, 1.571)
ob_pipe_rot.hide_viewport = True
ob_pipe_rot.lineart.crease_threshold = 0.0
ob_clean_sprayer_lod2.location = (0.0, 0.0, 0.0)
ob_clean_sprayer_lod2.lineart.crease_threshold = 0.0
_m = ob_clean_sprayer_lod2.modifiers.new('Array', 'ARRAY')
_m.count = 4
_m.constant_offset_displace = (0.0, 0.0, 0.0)
_m.use_relative_offset = False
_m.use_object_offset = True
_m.offset_object = ob_pipe_rot
ob_clean_sprayer_lod1.location = (0.0, 0.0, 0.0)
ob_clean_sprayer_lod1.lineart.crease_threshold = 0.0
_m = ob_clean_sprayer_lod1.modifiers.new('Array', 'ARRAY')
_m.count = 4
_m.constant_offset_displace = (0.0, 0.0, 0.0)
_m.use_relative_offset = False
_m.use_object_offset = True
_m.offset_object = ob_pipe_rot
ob_clean_sprayer_ref.location = (0.0, 0.0, 0.0)
ob_clean_sprayer_ref.lineart.crease_threshold = 0.0
_m = ob_clean_sprayer_ref.modifiers.new('Array', 'ARRAY')
_m.count = 4
_m.constant_offset_displace = (0.0, 0.0, 0.0)
_m.use_relative_offset = False
_m.use_object_offset = True
_m.offset_object = ob_pipe_rot
ob_ring.location = (0.0, 0.0, -0.1)
ob_ring.hide_viewport = True
ob_ring.lineart.crease_threshold = 0.0

# ---- collection membership
col_collection_1.objects.link(ob_pipe_rot)
col_collection_1.objects.link(ob_clean_sprayer_lod2)
col_collection_1.objects.link(ob_clean_sprayer_lod1)
col_collection_1.objects.link(ob_clean_sprayer_ref)
col_collection_1.objects.link(ob_ring)

# ---- scene / render settings (as saved in the file)
scene.frame_start = 1; scene.frame_end = 250; scene.frame_set(0)
scene.render.engine = 'BLENDER_EEVEE_NEXT'
scene.render.resolution_percentage = 50
scene.render.dither_intensity = 0.0
scene.cycles.use_denoising = False
scene.cycles.samples = 128
scene.cycles.sampling_pattern = 'TABULATED_SOBOL'
scene.cycles.use_adaptive_sampling = False
scene.cycles.use_light_tree = False
scene.cycles.blur_glossy = 0.0
scene.cycles.sample_clamp_indirect = 0.0
scene.view_settings.view_transform = 'Standard'
bpy.context.view_layer.update()

# ---- added for rendering (the .blend has no active camera and no usable light): camera, sun
cam_auto = bpy.data.cameras.new('AutoCamera')
cam_auto.lens = 50.0
cam_auto.sensor_width = 36.0
cam_auto.clip_end = 4477.27
ob_auto_camera = bpy.data.objects.new('AutoCamera', cam_auto)
scene.collection.objects.link(ob_auto_camera)
ob_auto_camera.location = (255.116, -306.14, 107.755)
ob_auto_camera.rotation_euler = (1.09748, -7.21219e-08, 0.694738)
scene.camera = ob_auto_camera
light_auto_sun = bpy.data.lights.new('AutoSun', 'SUN')
light_auto_sun.energy = 3.0
light_auto_sun.angle = 0.0523599
ob_auto_sun = bpy.data.objects.new('AutoSun', light_auto_sun)
scene.collection.objects.link(ob_auto_sun)
ob_auto_sun.rotation_euler = (0.872665, 0.174533, 0.523599)
bpy.context.view_layer.update()
